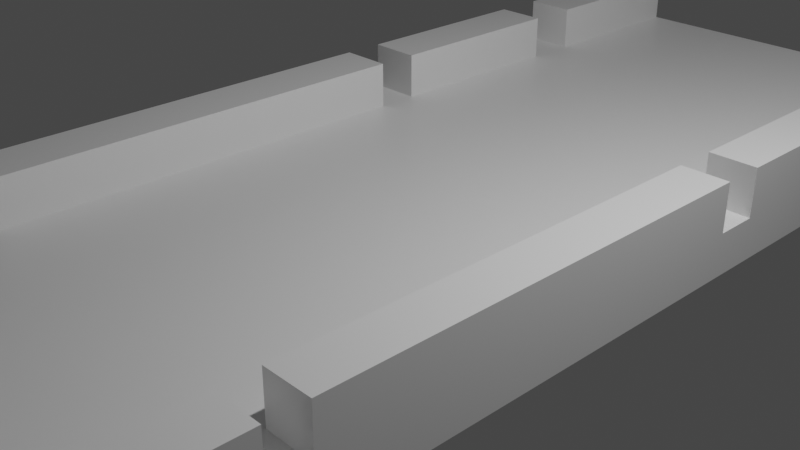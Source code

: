# Source: Boat.blend  (saved by Blender 2.80.75; exported with 4.5.12 LTS)
import bpy
from mathutils import Matrix  # noqa: F401  (used for matrix-valued properties, if any)

bpy.ops.wm.read_factory_settings(use_empty=True)
scene = bpy.context.scene
scene.name = 'Scene'

# ---- collections
col_collection = bpy.data.collections.new('Collection'); scene.collection.children.link(col_collection)

# ---- materials (node trees are filled in below, after node groups)
mat_material = bpy.data.materials.new('Material')
mat_material.alpha_threshold = 0.0
mat_material.use_transparent_shadow = False
mat_material.line_color = (0.0, 0.0, 0.0, 1.0)

# ---- material node trees
mat_material.use_nodes = True; mat_material.node_tree.nodes.clear()
_N = mat_material.node_tree.nodes; _L = mat_material.node_tree.links
n0 = _N.new('ShaderNodeOutputMaterial'); n0.name = 'Material Output'; n0.location = (300, 300)
n1 = _N.new('ShaderNodeBsdfPrincipled'); n1.name = 'Principled BSDF'; n1.location = (10, 300)
n1.distribution = 'GGX'
n1.subsurface_method = 'BURLEY'
n1.inputs[2].default_value = 0.4
n1.inputs[3].default_value = 1.45
n1.inputs[27].default_value = (0.0, 0.0, 0.0, 1.0)
n1.inputs[28].default_value = 1.0
_L.new(n1.outputs[0], n0.inputs[0])
n0.is_active_output = True

# ---- world
world_world = bpy.data.worlds.new('World'); scene.world = world_world
world_world.use_nodes = True; world_world.node_tree.nodes.clear()
_N = world_world.node_tree.nodes; _L = world_world.node_tree.links
n0 = _N.new('ShaderNodeOutputWorld'); n0.name = 'World Output'; n0.location = (300, 300)
n1 = _N.new('ShaderNodeBackground'); n1.name = 'Background'; n1.location = (10, 300)
n1.inputs[0].default_value = (0.05088, 0.05088, 0.05088, 1.0)
_L.new(n1.outputs[0], n0.inputs[0])
n0.is_active_output = True
world_world.color = (0.05088, 0.05088, 0.05088)
world_world.use_sun_shadow = False
world_world.sun_shadow_jitter_overblur = 0.0

# ---- cameras
cam_camera = bpy.data.cameras.new('Camera')
cam_camera.clip_end = 100.0
cam_camera.ortho_scale = 7.314

# ---- lights
light_light = bpy.data.lights.new('Light', 'POINT')
light_light.transmission_factor = 0.0
light_light.energy = 1000.0
light_light.shadow_soft_size = 0.1
light_light.shadow_maximum_resolution = 0.006
light_light.use_absolute_resolution = True

# ---- meshes
me_cube = bpy.data.meshes.new('Cube')
me_cube.from_pydata([(1.0, 1.0, 1.0), (1.0, 1.0, -1.0), (1.0, -1.0, 1.0), (1.0, -1.0, -1.0), (-1.0, 1.0, 1.0), (-1.0, 1.0, -1.0), (-1.0, -1.0, 1.0), (-1.0, -1.0, -1.0), (-0.3488, 1.0, -8.678), (-0.3488, -1.0, -8.678), (0.3488, 1.0, -8.678), (0.3488, -1.0, -8.678), (-1.0, -1.546, -1.0), (-1.0, -1.546, 1.0), (1.0, -1.546, 1.0), (1.0, -1.546, -1.0), (1.0, -1.0, 9.506), (-1.0, -1.0, 9.506), (1.0, -1.546, 9.506), (-1.0, -1.546, 9.506), (0.8, 1.0, -1.0), (0.8, -1.0, 1.0), (0.8, -1.0, -1.0), (0.8, 1.0, 1.0), (0.279, 1.0, -8.678), (0.279, -1.0, -8.678), (0.8, -1.546, 1.0), (0.8, -1.546, -1.0), (0.8, -1.0, 9.506), (0.8, -1.546, 9.506), (0.53, 1.0, -1.0), (0.53, -1.0, 1.0), (0.1848, 1.0, -8.678), (0.53, -1.546, 1.0), (0.53, -1.0, 9.506), (0.53, -1.546, 9.506), (0.53, -1.0, -1.0), (0.53, 1.0, 1.0), (0.1848, -1.0, -8.678), (0.53, -1.546, -1.0), (-0.7705, 1.0, -1.0), (-0.7705, -1.0, 1.0), (-0.2687, 1.0, -8.678), (-0.7705, -1.546, 1.0), (-0.7705, -1.0, 9.506), (-0.7705, -1.546, 9.506), (-0.7705, -1.0, -1.0), (-0.7705, 1.0, 1.0), (-0.2687, -1.0, -8.678), (-0.7705, -1.546, -1.0), (-0.5104, -1.0, -1.0), (-0.5104, 1.0, 1.0), (-0.178, -1.0, -8.678), (-0.5104, -1.546, -1.0), (-0.5104, 1.0, -1.0), (-0.5104, -1.0, 1.0), (-0.178, 1.0, -8.678), (-0.5104, -1.546, 1.0), (-0.5104, -1.0, 9.506), (-0.5104, -1.546, 9.506), (0.8, -1.0, 1.0), (0.53, -1.0, 1.0), (-0.7705, -1.0, 1.0), (-0.5104, -1.0, 1.0), (0.8, -0.8636, 1.0), (0.8, -0.9795, 9.506), (0.53, -0.8636, 1.0), (0.53, -0.9795, 9.506), (-0.5104, -0.8636, 1.0), (-0.7705, -0.8636, 1.0), (-0.5104, -0.9795, 9.506), (-0.7705, -0.9795, 9.506), (-1.0, -1.491, -1.0), (-1.0, -1.491, 1.0), (1.0, -1.491, -1.0), (1.0, -1.491, 1.0), (-1.0, -1.491, 9.506), (1.0, -1.491, 9.506), (0.8, -1.491, 9.506), (0.8, -1.491, -1.0), (0.53, -1.491, -1.0), (0.53, -1.491, 9.506), (-0.7705, -1.491, -1.0), (-0.7705, -1.491, 9.506), (-0.5104, -1.491, 9.506), (-0.5104, -1.491, -1.0), (-0.7705, -1.0, 12.11), (-1.0, -1.0, 12.11), (-0.7705, -1.546, 12.11), (-1.0, -1.546, 12.11), (-1.0, -1.491, 12.11), (1.0, -1.491, 12.11), (1.0, -1.0, 12.11), (0.8, -1.0, 12.11), (1.0, -1.546, 12.11), (0.8, -1.546, 12.11), (0.8, -1.491, 12.11), (0.53, -1.546, 12.11), (0.53, -1.491, 12.11), (-0.5104, -1.546, 12.11), (-0.7705, -1.491, 12.11), (-0.5104, -1.491, 12.11), (-1.0, 0.7, -1.0), (1.0, 0.7, 1.0), (-1.0, 0.7, 1.0), (1.0, 0.7, -1.0), (-0.3488, 0.7, -8.678), (0.3488, 0.7, -8.678), (0.279, 0.7, -8.678), (0.8, 0.7, 1.0), (0.1848, 0.7, -8.678), (0.53, 0.7, 1.0), (-0.2687, 0.7, -8.678), (-0.7705, 0.7, 1.0), (-0.5104, 0.7, 1.0), (-0.178, 0.7, -8.678), (-1.0, 0.615, -1.0), (1.0, 0.615, 1.0), (-0.3488, 0.615, -8.678), (0.279, 0.615, -8.678), (0.8, 0.615, 1.0), (0.1848, 0.615, -8.678), (0.53, 0.615, 1.0), (-0.2687, 0.615, -8.678), (-0.7705, 0.615, 1.0), (-0.5104, 0.615, 1.0), (-0.178, 0.615, -8.678), (-1.0, 0.615, 1.0), (1.0, 0.615, -1.0), (0.3488, 0.615, -8.678), (-1.0, 0.292, -1.0), (1.0, 0.292, 1.0), (-0.3488, 0.292, -8.678), (0.279, 0.292, -8.678), (0.8, 0.292, 1.0), (0.1848, 0.292, -8.678), (0.53, 0.292, 1.0), (-0.2687, 0.292, -8.678), (-0.7705, 0.292, 1.0), (-0.5104, 0.292, 1.0), (-0.178, 0.292, -8.678), (-1.0, 0.292, 1.0), (1.0, 0.292, -1.0), (0.3488, 0.292, -8.678), (-1.0, 0.2274, -1.0), (1.0, 0.2274, 1.0), (-0.3488, 0.2274, -8.678), (0.279, 0.2274, -8.678), (0.8, 0.2274, 1.0), (0.1848, 0.2274, -8.678), (0.53, 0.2274, 1.0), (-0.2687, 0.2274, -8.678), (-0.7705, 0.2274, 1.0), (-0.5104, 0.2274, 1.0), (-0.178, 0.2274, -8.678), (-1.0, 0.2274, 1.0), (1.0, 0.2274, -1.0), (0.3488, 0.2274, -8.678), (-1.0, -0.4477, -1.0), (1.0, -0.4477, 1.0), (-0.3488, -0.4477, -8.678), (0.279, -0.4477, -8.678), (0.8, -0.4477, 1.0), (0.1848, -0.4477, -8.678), (0.53, -0.4477, 1.0), (-0.2687, -0.4477, -8.678), (-0.7705, -0.4477, 1.0), (-0.5104, -0.4477, 1.0), (-0.178, -0.4477, -8.678), (-1.0, -0.4477, 1.0), (1.0, -0.4477, -1.0), (0.3488, -0.4477, -8.678), (-1.0, -0.5029, -1.0), (1.0, -0.5029, 1.0), (-0.3488, -0.5029, -8.678), (0.279, -0.5029, -8.678), (0.8, -0.5029, 1.0), (0.1848, -0.5029, -8.678), (0.53, -0.5029, 1.0), (-0.2687, -0.5029, -8.678), (-0.7705, -0.5029, 1.0), (-0.5104, -0.5029, 1.0), (-0.178, -0.5029, -8.678), (-1.0, -0.5029, 1.0), (1.0, -0.5029, -1.0), (0.3488, -0.5029, -8.678), (-0.7705, -1.0, 3.261), (-1.0, -1.0, 3.261), (1.0, -0.5029, 3.261), (1.0, -1.0, 3.261), (-1.0, 0.7, 3.261), (-1.0, 1.0, 3.261), (0.8, 1.0, 3.261), (1.0, 1.0, 3.261), (0.8, -1.0, 3.261), (0.8, -0.5029, 3.261), (-0.7705, 1.0, 3.261), (-0.7705, -0.5029, 3.261), (1.0, 0.7, 3.261), (0.8, 0.7, 3.261), (-0.7705, 0.7, 3.261), (-1.0, 0.292, 3.261), (-1.0, 0.615, 3.261), (0.8, 0.615, 3.261), (1.0, 0.615, 3.261), (-0.7705, 0.615, 3.261), (1.0, 0.292, 3.261), (0.8, 0.292, 3.261), (-0.7705, 0.292, 3.261), (-1.0, -0.4477, 3.261), (-1.0, 0.2274, 3.261), (0.8, 0.2274, 3.261), (1.0, 0.2274, 3.261), (-0.7705, 0.2274, 3.261), (1.0, -0.4477, 3.261), (0.8, -0.4477, 3.261), (-0.7705, -0.4477, 3.261), (-1.0, -0.5029, 3.261)], [], [(47, 4, 191, 196), (73, 72, 12, 13), (102, 104, 4, 5), (102, 5, 8, 106), (184, 173, 2, 3), (20, 23, 0, 1), (175, 185, 11, 25), (184, 3, 11, 185), (20, 1, 10, 24), (46, 7, 9, 48), (49, 43, 13, 12), (79, 74, 15, 27), (26, 14, 18, 29), (74, 75, 14, 15), (19, 45, 88, 89), (75, 2, 16, 77), (73, 13, 19, 76), (41, 6, 17, 44), (2, 21, 28, 16), (84, 83, 100, 101), (33, 26, 29, 35), (80, 79, 27, 39), (15, 14, 26, 27), (3, 22, 25, 11), (30, 20, 24, 32), (177, 175, 25, 38), (30, 37, 23, 20), (169, 166, 216, 209), (54, 51, 37, 30), (182, 177, 38, 52), (54, 30, 32, 56), (85, 80, 39, 53), (57, 33, 35, 59), (21, 31, 66, 64), (44, 17, 87, 86), (27, 26, 33, 39), (22, 36, 38, 25), (176, 178, 31, 21), (13, 43, 45, 19), (72, 82, 49, 12), (5, 40, 42, 8), (174, 179, 48, 9), (5, 4, 47, 40), (28, 21, 64, 65), (81, 84, 101, 98), (53, 57, 43, 49), (50, 46, 48, 52), (181, 180, 41, 55), (178, 181, 55, 31), (36, 50, 52, 38), (39, 33, 57, 53), (28, 78, 96, 93), (31, 55, 58, 34), (43, 57, 59, 45), (82, 85, 53, 49), (40, 54, 56, 42), (179, 182, 52, 48), (40, 47, 51, 54), (41, 55, 63, 62), (31, 21, 60, 61), (64, 66, 67, 65), (68, 69, 71, 70), (58, 55, 68, 70), (55, 41, 69, 68), (34, 28, 65, 67), (31, 34, 67, 66), (41, 44, 71, 69), (44, 58, 70, 71), (46, 50, 85, 82), (34, 58, 84, 81), (58, 44, 83, 84), (7, 46, 82, 72), (28, 34, 81, 78), (50, 36, 80, 85), (36, 22, 79, 80), (18, 77, 91, 94), (6, 73, 76, 17), (14, 75, 77, 18), (35, 29, 95, 97), (3, 2, 75, 74), (22, 3, 74, 79), (6, 7, 72, 73), (100, 90, 89, 88), (91, 96, 95, 94), (96, 98, 97, 95), (101, 100, 88, 99), (98, 101, 99, 97), (92, 93, 96, 91), (86, 87, 90, 100), (16, 28, 93, 92), (45, 59, 99, 88), (17, 76, 90, 87), (78, 81, 98, 96), (29, 18, 94, 95), (83, 44, 86, 100), (76, 19, 89, 90), (77, 16, 92, 91), (59, 35, 97, 99), (42, 56, 115, 112), (37, 51, 114, 111), (51, 47, 113, 114), (8, 42, 112, 106), (23, 37, 111, 109), (56, 32, 110, 115), (176, 21, 194, 195), (32, 24, 108, 110), (1, 105, 107, 10), (24, 10, 107, 108), (1, 0, 103, 105), (116, 102, 106, 118), (116, 127, 104, 102), (41, 180, 197, 186), (130, 141, 127, 116), (130, 116, 118, 132), (112, 115, 126, 123), (111, 114, 125, 122), (114, 113, 124, 125), (106, 112, 123, 118), (109, 111, 122, 120), (115, 110, 121, 126), (103, 109, 120, 117), (110, 108, 119, 121), (105, 128, 129, 107), (108, 107, 129, 119), (105, 103, 117, 128), (113, 104, 127, 124), (144, 130, 132, 146), (144, 155, 141, 130), (123, 126, 140, 137), (122, 125, 139, 136), (125, 124, 138, 139), (118, 123, 137, 132), (120, 122, 136, 134), (126, 121, 135, 140), (152, 155, 210, 213), (121, 119, 133, 135), (128, 142, 143, 129), (119, 129, 143, 133), (128, 117, 131, 142), (183, 6, 187, 217), (158, 169, 155, 144), (158, 144, 146, 160), (137, 140, 154, 151), (136, 139, 153, 150), (139, 138, 152, 153), (132, 137, 151, 146), (134, 136, 150, 148), (140, 135, 149, 154), (131, 134, 148, 145), (135, 133, 147, 149), (142, 156, 157, 143), (133, 143, 157, 147), (142, 131, 145, 156), (138, 141, 155, 152), (172, 158, 160, 174), (172, 183, 169, 158), (151, 154, 168, 165), (150, 153, 167, 164), (153, 152, 166, 167), (146, 151, 165, 160), (148, 150, 164, 162), (154, 149, 163, 168), (131, 117, 204, 206), (149, 147, 161, 163), (156, 170, 171, 157), (147, 157, 171, 161), (156, 145, 159, 170), (141, 138, 208, 201), (7, 6, 183, 172), (7, 172, 174, 9), (165, 168, 182, 179), (164, 167, 181, 178), (167, 166, 180, 181), (160, 165, 179, 174), (162, 164, 178, 176), (168, 163, 177, 182), (159, 162, 176, 173), (163, 161, 175, 177), (170, 184, 185, 171), (161, 171, 185, 175), (170, 159, 173, 184), (166, 169, 183, 180), (197, 217, 187, 186), (188, 195, 194, 189), (193, 192, 199, 198), (196, 191, 190, 200), (204, 203, 207, 206), (205, 202, 201, 208), (212, 211, 215, 214), (213, 210, 209, 216), (159, 145, 212, 214), (180, 183, 217, 197), (120, 134, 207, 203), (109, 103, 198, 199), (23, 109, 199, 192), (148, 162, 215, 211), (6, 41, 186, 187), (117, 120, 203, 204), (2, 173, 188, 189), (138, 124, 205, 208), (134, 131, 206, 207), (113, 47, 196, 200), (4, 104, 190, 191), (145, 148, 211, 212), (127, 141, 201, 202), (166, 152, 213, 216), (0, 23, 192, 193), (21, 2, 189, 194), (162, 159, 214, 215), (104, 113, 200, 190), (103, 0, 193, 198), (173, 176, 195, 188), (155, 169, 209, 210), (124, 127, 202, 205)])
_uv = me_cube.uv_layers.new(name='UVMap')
_uv.uv.foreach_set('vector', [0.875, 0.5287, 0.875, 0.5, 0.875, 0.5, 0.875, 0.5287, 0.625, 0.5, 0.375, 0.5, 0.375, 0.5, 0.625, 0.5, 0.375, 0.7125, 0.625, 0.7125, 0.625, 0.75, 0.375, 0.75, 0.375, 0.7125, 0.375, 0.75, 0.375, 0.75, 0.375, 0.7125, 0.125, 0.6879, 0.375, 0.6879, 0.375, 0.75, 0.125, 0.75, 0.625, 0.725, 0.875, 0.725, 0.875, 0.75, 0.625, 0.75, 0.6, 0.9379, 0.625, 0.9379, 0.625, 1.0, 0.6, 1.0, 0.125, 0.6879, 0.125, 0.75, 0.125, 0.75, 0.125, 0.6879, 0.625, 0.725, 0.625, 0.75, 0.625, 0.75, 0.625, 0.725, 0.375, 0.4713, 0.375, 0.5, 0.375, 0.5, 0.375, 0.4713, 0.375, 0.4713, 0.625, 0.4713, 0.625, 0.5, 0.375, 0.5, 0.375, 0.275, 0.375, 0.25, 0.375, 0.25, 0.375, 0.275, 0.625, 0.275, 0.625, 0.25, 0.625, 0.25, 0.625, 0.275, 0.125, 0.75, 0.375, 0.75, 0.375, 0.75, 0.125, 0.75, 0.625, 0.5, 0.625, 0.4713, 0.625, 0.4713, 0.625, 0.5, 0.375, 0.75, 0.375, 0.75, 0.375, 0.75, 0.375, 0.75, 0.625, 0.5, 0.625, 0.5, 0.625, 0.5, 0.625, 0.5, 0.5963, 0.25, 0.625, 0.25, 0.625, 0.25, 0.5963, 0.25, 0.375, 0.25, 0.4, 0.25, 0.4, 0.25, 0.375, 0.25, 0.5638, 0.25, 0.5963, 0.25, 0.5963, 0.25, 0.5638, 0.25, 0.625, 0.3088, 0.625, 0.275, 0.625, 0.275, 0.625, 0.3088, 0.375, 0.3088, 0.375, 0.275, 0.375, 0.275, 0.375, 0.3088, 0.375, 0.25, 0.625, 0.25, 0.625, 0.275, 0.375, 0.275, 0.375, 0.25, 0.375, 0.275, 0.375, 0.275, 0.375, 0.25, 0.625, 0.6912, 0.625, 0.725, 0.625, 0.725, 0.625, 0.6912, 0.5662, 0.9379, 0.6, 0.9379, 0.6, 1.0, 0.5662, 1.0, 0.625, 0.6912, 0.875, 0.6912, 0.875, 0.725, 0.625, 0.725, 0.625, 0.181, 0.5963, 0.181, 0.5963, 0.181, 0.625, 0.181, 0.625, 0.5612, 0.875, 0.5612, 0.875, 0.6912, 0.625, 0.6912, 0.4362, 0.9379, 0.5662, 0.9379, 0.5662, 1.0, 0.4362, 1.0, 0.625, 0.5612, 0.625, 0.6912, 0.625, 0.6912, 0.625, 0.5612, 0.375, 0.4388, 0.375, 0.3088, 0.375, 0.3088, 0.375, 0.4388, 0.625, 0.4388, 0.625, 0.3088, 0.625, 0.3088, 0.625, 0.4388, 0.4, 0.25, 0.4338, 0.25, 0.4338, 0.25, 0.4, 0.25, 0.5963, 0.25, 0.625, 0.25, 0.625, 0.25, 0.5963, 0.25, 0.375, 0.275, 0.625, 0.275, 0.625, 0.3088, 0.375, 0.3088, 0.375, 0.275, 0.375, 0.3087, 0.375, 0.3087, 0.375, 0.275, 0.4, 0.1879, 0.4337, 0.1879, 0.4338, 0.25, 0.4, 0.25, 0.625, 0.5, 0.625, 0.4713, 0.625, 0.4713, 0.625, 0.5, 0.375, 0.5, 0.375, 0.4713, 0.375, 0.4713, 0.375, 0.5, 0.625, 0.5, 0.625, 0.5287, 0.625, 0.5287, 0.625, 0.5, 0.375, 0.9379, 0.4037, 0.9379, 0.4037, 1.0, 0.375, 1.0, 0.625, 0.5, 0.875, 0.5, 0.875, 0.5287, 0.625, 0.5287, 0.4, 0.25, 0.4, 0.25, 0.4, 0.25, 0.4, 0.25, 0.4338, 0.25, 0.5638, 0.25, 0.5638, 0.25, 0.4338, 0.25, 0.375, 0.4388, 0.625, 0.4388, 0.625, 0.4713, 0.375, 0.4713, 0.375, 0.4388, 0.375, 0.4713, 0.375, 0.4713, 0.375, 0.4388, 0.5638, 0.1879, 0.5963, 0.1879, 0.5963, 0.25, 0.5638, 0.25, 0.4337, 0.1879, 0.5638, 0.1879, 0.5638, 0.25, 0.4338, 0.25, 0.375, 0.3087, 0.375, 0.4388, 0.375, 0.4388, 0.375, 0.3087, 0.375, 0.3088, 0.625, 0.3088, 0.625, 0.4388, 0.375, 0.4388, 0.4, 0.25, 0.4, 0.25, 0.4, 0.25, 0.4, 0.25, 0.4338, 0.25, 0.5638, 0.25, 0.5638, 0.25, 0.4338, 0.25, 0.625, 0.4713, 0.625, 0.4388, 0.625, 0.4388, 0.625, 0.4713, 0.375, 0.4713, 0.375, 0.4388, 0.375, 0.4388, 0.375, 0.4713, 0.625, 0.5287, 0.625, 0.5612, 0.625, 0.5612, 0.625, 0.5287, 0.4037, 0.9379, 0.4362, 0.9379, 0.4362, 1.0, 0.4037, 1.0, 0.625, 0.5287, 0.875, 0.5287, 0.875, 0.5612, 0.625, 0.5612, 0.5963, 0.25, 0.5638, 0.25, 0.5638, 0.25, 0.5963, 0.25, 0.4338, 0.25, 0.4, 0.25, 0.4, 0.25, 0.4338, 0.25, 0.4, 0.25, 0.4338, 0.25, 0.4338, 0.25, 0.4, 0.25, 0.5638, 0.25, 0.5963, 0.25, 0.5963, 0.25, 0.5638, 0.25, 0.5638, 0.25, 0.5638, 0.25, 0.5638, 0.25, 0.5638, 0.25, 0.5638, 0.25, 0.5963, 0.25, 0.5963, 0.25, 0.5638, 0.25, 0.4338, 0.25, 0.4, 0.25, 0.4, 0.25, 0.4338, 0.25, 0.4338, 0.25, 0.4338, 0.25, 0.4338, 0.25, 0.4338, 0.25, 0.5963, 0.25, 0.5963, 0.25, 0.5963, 0.25, 0.5963, 0.25, 0.5963, 0.25, 0.5638, 0.25, 0.5638, 0.25, 0.5963, 0.25, 0.375, 0.4713, 0.375, 0.4388, 0.375, 0.4388, 0.375, 0.4713, 0.4338, 0.25, 0.5638, 0.25, 0.5638, 0.25, 0.4338, 0.25, 0.5638, 0.25, 0.5963, 0.25, 0.5963, 0.25, 0.5638, 0.25, 0.375, 0.5, 0.375, 0.4713, 0.375, 0.4713, 0.375, 0.5, 0.4, 0.25, 0.4338, 0.25, 0.4338, 0.25, 0.4, 0.25, 0.375, 0.4388, 0.375, 0.3087, 0.375, 0.3088, 0.375, 0.4388, 0.375, 0.3087, 0.375, 0.275, 0.375, 0.275, 0.375, 0.3088, 0.375, 0.75, 0.375, 0.75, 0.375, 0.75, 0.375, 0.75, 0.625, 0.5, 0.625, 0.5, 0.625, 0.5, 0.625, 0.5, 0.375, 0.75, 0.375, 0.75, 0.375, 0.75, 0.375, 0.75, 0.625, 0.3088, 0.625, 0.275, 0.625, 0.275, 0.625, 0.3088, 0.125, 0.75, 0.375, 0.75, 0.375, 0.75, 0.125, 0.75, 0.375, 0.275, 0.375, 0.25, 0.375, 0.25, 0.375, 0.275, 0.625, 0.5, 0.375, 0.5, 0.375, 0.5, 0.625, 0.5, 0.5963, 0.25, 0.625, 0.25, 0.625, 0.25, 0.5963, 0.25, 0.375, 0.25, 0.4, 0.25, 0.4, 0.25, 0.375, 0.25, 0.4, 0.25, 0.4338, 0.25, 0.4338, 0.25, 0.4, 0.25, 0.5638, 0.25, 0.5963, 0.25, 0.5963, 0.25, 0.5638, 0.25, 0.4338, 0.25, 0.5638, 0.25, 0.5638, 0.25, 0.4338, 0.25, 0.375, 0.25, 0.4, 0.25, 0.4, 0.25, 0.375, 0.25, 0.5963, 0.25, 0.625, 0.25, 0.625, 0.25, 0.5963, 0.25, 0.375, 0.25, 0.4, 0.25, 0.4, 0.25, 0.375, 0.25, 0.625, 0.4713, 0.625, 0.4388, 0.625, 0.4388, 0.625, 0.4713, 0.625, 0.5, 0.625, 0.5, 0.625, 0.5, 0.625, 0.5, 0.4, 0.25, 0.4338, 0.25, 0.4338, 0.25, 0.4, 0.25, 0.625, 0.275, 0.625, 0.25, 0.625, 0.25, 0.625, 0.275, 0.5963, 0.25, 0.5963, 0.25, 0.5963, 0.25, 0.5963, 0.25, 0.625, 0.5, 0.625, 0.5, 0.625, 0.5, 0.625, 0.5, 0.375, 0.75, 0.375, 0.75, 0.375, 0.75, 0.375, 0.75, 0.625, 0.4388, 0.625, 0.3088, 0.625, 0.3088, 0.625, 0.4388, 0.4037, 0.75, 0.4362, 0.75, 0.4362, 0.7875, 0.4037, 0.7875, 0.4337, 0.0, 0.5638, 0.0, 0.5638, 0.0375, 0.4337, 0.0375, 0.5638, 0.0, 0.5963, 0.0, 0.5963, 0.0375, 0.5638, 0.0375, 0.375, 0.75, 0.4037, 0.75, 0.4037, 0.7875, 0.375, 0.7875, 0.4, 0.0, 0.4337, 0.0, 0.4337, 0.0375, 0.4, 0.0375, 0.4362, 0.75, 0.5663, 0.75, 0.5662, 0.7875, 0.4362, 0.7875, 0.4, 0.1879, 0.4, 0.25, 0.4, 0.25, 0.4, 0.1879, 0.5663, 0.75, 0.6, 0.75, 0.6, 0.7875, 0.5662, 0.7875, 0.125, 0.5, 0.125, 0.5375, 0.125, 0.5375, 0.125, 0.5, 0.6, 0.75, 0.625, 0.75, 0.625, 0.7875, 0.6, 0.7875, 0.125, 0.5, 0.375, 0.5, 0.375, 0.5375, 0.125, 0.5375, 0.375, 0.7019, 0.375, 0.7125, 0.375, 0.7125, 0.375, 0.7019, 0.375, 0.7019, 0.625, 0.7019, 0.625, 0.7125, 0.375, 0.7125, 0.5963, 0.25, 0.5963, 0.1879, 0.5963, 0.1879, 0.5963, 0.25, 0.375, 0.6615, 0.625, 0.6615, 0.625, 0.7019, 0.375, 0.7019, 0.375, 0.6615, 0.375, 0.7019, 0.375, 0.7019, 0.375, 0.6615, 0.4037, 0.7875, 0.4362, 0.7875, 0.4362, 0.7981, 0.4037, 0.7981, 0.4337, 0.0375, 0.5638, 0.0375, 0.5638, 0.04812, 0.4337, 0.04812, 0.5638, 0.0375, 0.5963, 0.0375, 0.5963, 0.04812, 0.5638, 0.04812, 0.375, 0.7875, 0.4037, 0.7875, 0.4037, 0.7981, 0.375, 0.7981, 0.4, 0.0375, 0.4337, 0.0375, 0.4337, 0.04812, 0.4, 0.04812, 0.4362, 0.7875, 0.5662, 0.7875, 0.5662, 0.7981, 0.4362, 0.7981, 0.375, 0.0375, 0.4, 0.0375, 0.4, 0.04812, 0.375, 0.04812, 0.5662, 0.7875, 0.6, 0.7875, 0.6, 0.7981, 0.5662, 0.7981, 0.125, 0.5375, 0.125, 0.5481, 0.125, 0.5481, 0.125, 0.5375, 0.6, 0.7875, 0.625, 0.7875, 0.625, 0.7981, 0.6, 0.7981, 0.125, 0.5375, 0.375, 0.5375, 0.375, 0.5481, 0.125, 0.5481, 0.5963, 0.0375, 0.625, 0.0375, 0.625, 0.04812, 0.5963, 0.04812, 0.375, 0.6534, 0.375, 0.6615, 0.375, 0.6615, 0.375, 0.6534, 0.375, 0.6534, 0.625, 0.6534, 0.625, 0.6615, 0.375, 0.6615, 0.4037, 0.7981, 0.4362, 0.7981, 0.4362, 0.8385, 0.4037, 0.8385, 0.4337, 0.04812, 0.5638, 0.04812, 0.5638, 0.0885, 0.4337, 0.0885, 0.5638, 0.04812, 0.5963, 0.04812, 0.5963, 0.0885, 0.5638, 0.0885, 0.375, 0.7981, 0.4037, 0.7981, 0.4037, 0.8385, 0.375, 0.8385, 0.4, 0.04812, 0.4337, 0.04812, 0.4337, 0.0885, 0.4, 0.0885, 0.4362, 0.7981, 0.5662, 0.7981, 0.5662, 0.8385, 0.4362, 0.8385, 0.5963, 0.09657, 0.625, 0.09657, 0.625, 0.09657, 0.5963, 0.09657, 0.5662, 0.7981, 0.6, 0.7981, 0.6, 0.8385, 0.5662, 0.8385, 0.125, 0.5481, 0.125, 0.5885, 0.125, 0.5885, 0.125, 0.5481, 0.6, 0.7981, 0.625, 0.7981, 0.625, 0.8385, 0.6, 0.8385, 0.125, 0.5481, 0.375, 0.5481, 0.375, 0.5885, 0.125, 0.5885, 0.625, 0.5621, 0.625, 0.5, 0.625, 0.5, 0.625, 0.5621, 0.375, 0.569, 0.625, 0.569, 0.625, 0.6534, 0.375, 0.6534, 0.375, 0.569, 0.375, 0.6534, 0.375, 0.6534, 0.375, 0.569, 0.4037, 0.8385, 0.4362, 0.8385, 0.4362, 0.8466, 0.4037, 0.8466, 0.4337, 0.0885, 0.5638, 0.0885, 0.5638, 0.09657, 0.4337, 0.09657, 0.5638, 0.0885, 0.5963, 0.0885, 0.5963, 0.09657, 0.5638, 0.09657, 0.375, 0.8385, 0.4037, 0.8385, 0.4037, 0.8466, 0.375, 0.8466, 0.4, 0.0885, 0.4337, 0.0885, 0.4337, 0.09657, 0.4, 0.09657, 0.4362, 0.8385, 0.5662, 0.8385, 0.5662, 0.8466, 0.4362, 0.8466, 0.375, 0.0885, 0.4, 0.0885, 0.4, 0.09657, 0.375, 0.09657, 0.5662, 0.8385, 0.6, 0.8385, 0.6, 0.8466, 0.5662, 0.8466, 0.125, 0.5885, 0.125, 0.5966, 0.125, 0.5966, 0.125, 0.5885, 0.6, 0.8385, 0.625, 0.8385, 0.625, 0.8466, 0.6, 0.8466, 0.125, 0.5885, 0.375, 0.5885, 0.375, 0.5966, 0.125, 0.5966, 0.5963, 0.0885, 0.625, 0.0885, 0.625, 0.09657, 0.5963, 0.09657, 0.375, 0.5621, 0.375, 0.569, 0.375, 0.569, 0.375, 0.5621, 0.375, 0.5621, 0.625, 0.5621, 0.625, 0.569, 0.375, 0.569, 0.4037, 0.8466, 0.4362, 0.8466, 0.4362, 0.931, 0.4037, 0.931, 0.4337, 0.09657, 0.5638, 0.09657, 0.5638, 0.181, 0.4337, 0.181, 0.5638, 0.09657, 0.5963, 0.09657, 0.5963, 0.181, 0.5638, 0.181, 0.375, 0.8466, 0.4037, 0.8466, 0.4037, 0.931, 0.375, 0.931, 0.4, 0.09657, 0.4337, 0.09657, 0.4337, 0.181, 0.4, 0.181, 0.4362, 0.8466, 0.5662, 0.8466, 0.5662, 0.931, 0.4362, 0.931, 0.375, 0.5885, 0.375, 0.5481, 0.375, 0.5481, 0.375, 0.5885, 0.5662, 0.8466, 0.6, 0.8466, 0.6, 0.931, 0.5662, 0.931, 0.125, 0.5966, 0.125, 0.681, 0.125, 0.681, 0.125, 0.5966, 0.6, 0.8466, 0.625, 0.8466, 0.625, 0.931, 0.6, 0.931, 0.125, 0.5966, 0.375, 0.5966, 0.375, 0.681, 0.125, 0.681, 0.625, 0.0885, 0.5963, 0.0885, 0.5963, 0.0885, 0.625, 0.0885, 0.375, 0.5, 0.625, 0.5, 0.625, 0.5621, 0.375, 0.5621, 0.375, 0.5, 0.375, 0.5621, 0.375, 0.5621, 0.375, 0.5, 0.4037, 0.931, 0.4362, 0.931, 0.4362, 0.9379, 0.4037, 0.9379, 0.4337, 0.181, 0.5638, 0.181, 0.5638, 0.1879, 0.4337, 0.1879, 0.5638, 0.181, 0.5963, 0.181, 0.5963, 0.1879, 0.5638, 0.1879, 0.375, 0.931, 0.4037, 0.931, 0.4037, 0.9379, 0.375, 0.9379, 0.4, 0.181, 0.4337, 0.181, 0.4337, 0.1879, 0.4, 0.1879, 0.4362, 0.931, 0.5662, 0.931, 0.5662, 0.9379, 0.4362, 0.9379, 0.375, 0.181, 0.4, 0.181, 0.4, 0.1879, 0.375, 0.1879, 0.5662, 0.931, 0.6, 0.931, 0.6, 0.9379, 0.5662, 0.9379, 0.125, 0.681, 0.125, 0.6879, 0.125, 0.6879, 0.125, 0.681, 0.6, 0.931, 0.625, 0.931, 0.625, 0.9379, 0.6, 0.9379, 0.125, 0.681, 0.375, 0.681, 0.375, 0.6879, 0.125, 0.6879, 0.5963, 0.181, 0.625, 0.181, 0.625, 0.1879, 0.5963, 0.1879, 0.5963, 0.1879, 0.625, 0.1879, 0.625, 0.25, 0.5963, 0.25, 0.375, 0.1879, 0.4, 0.1879, 0.4, 0.25, 0.375, 0.25, 0.375, 0.0, 0.4, 0.0, 0.4, 0.0375, 0.375, 0.0375, 0.5963, 0.0, 0.625, 0.0, 0.625, 0.0375, 0.5963, 0.0375, 0.375, 0.04812, 0.4, 0.04812, 0.4, 0.0885, 0.375, 0.0885, 0.5963, 0.04812, 0.625, 0.04812, 0.625, 0.0885, 0.5963, 0.0885, 0.375, 0.09657, 0.4, 0.09657, 0.4, 0.181, 0.375, 0.181, 0.5963, 0.09657, 0.625, 0.09657, 0.625, 0.181, 0.5963, 0.181, 0.375, 0.681, 0.375, 0.5966, 0.375, 0.5966, 0.375, 0.681, 0.5963, 0.1879, 0.625, 0.1879, 0.625, 0.1879, 0.5963, 0.1879, 0.4, 0.04812, 0.4, 0.0885, 0.4, 0.0885, 0.4, 0.04812, 0.4, 0.0375, 0.375, 0.0375, 0.375, 0.0375, 0.4, 0.0375, 0.4, 0.0, 0.4, 0.0375, 0.4, 0.0375, 0.4, 0.0, 0.4, 0.09657, 0.4, 0.181, 0.4, 0.181, 0.4, 0.09657, 0.625, 0.25, 0.5963, 0.25, 0.5963, 0.25, 0.625, 0.25, 0.375, 0.04812, 0.4, 0.04812, 0.4, 0.04812, 0.375, 0.04812, 0.375, 0.75, 0.375, 0.6879, 0.375, 0.6879, 0.375, 0.75, 0.5963, 0.0885, 0.5963, 0.04812, 0.5963, 0.04812, 0.5963, 0.0885, 0.4, 0.0885, 0.375, 0.0885, 0.375, 0.0885, 0.4, 0.0885, 0.5963, 0.0375, 0.5963, 0.0, 0.5963, 0.0, 0.5963, 0.0375, 0.625, 0.75, 0.625, 0.7125, 0.625, 0.7125, 0.625, 0.75, 0.375, 0.09657, 0.4, 0.09657, 0.4, 0.09657, 0.375, 0.09657, 0.625, 0.7019, 0.625, 0.6615, 0.625, 0.6615, 0.625, 0.7019, 0.5963, 0.181, 0.5963, 0.09657, 0.5963, 0.09657, 0.5963, 0.181, 0.875, 0.75, 0.875, 0.725, 0.875, 0.725, 0.875, 0.75, 0.4, 0.25, 0.375, 0.25, 0.375, 0.25, 0.4, 0.25, 0.4, 0.181, 0.375, 0.181, 0.375, 0.181, 0.4, 0.181, 0.625, 0.0375, 0.5963, 0.0375, 0.5963, 0.0375, 0.625, 0.0375, 0.375, 0.5375, 0.375, 0.5, 0.375, 0.5, 0.375, 0.5375, 0.375, 0.1879, 0.4, 0.1879, 0.4, 0.1879, 0.375, 0.1879, 0.625, 0.6534, 0.625, 0.569, 0.625, 0.569, 0.625, 0.6534, 0.5963, 0.04812, 0.625, 0.04812, 0.625, 0.04812, 0.5963, 0.04812])
me_cube.materials.append(mat_material)
me_cube.use_remesh_preserve_volume = False
me_cube.use_remesh_preserve_attributes = False
me_cube.use_mirror_vertex_groups = False
me_cube.update()

# ---- objects
ob_cube = bpy.data.objects.new('Cube', me_cube)
ob_light = bpy.data.objects.new('Light', light_light)
ob_camera = bpy.data.objects.new('Camera', cam_camera)

# ---- transforms, parenting, visibility, modifiers, constraints
ob_cube.location = (0.0, 0.0, 0.0)
ob_cube.scale = (2.665, 7.333, 0.2351)
ob_cube.lock_rotations_4d = False
ob_cube.empty_display_type = 'ARROWS'
ob_cube.lineart.crease_threshold = 0.0
ob_light.location = (4.076, 1.005, 5.904)
ob_light.rotation_euler = (0.6503, 0.05522, 1.866)
ob_light.lock_rotations_4d = False
ob_light.empty_display_type = 'ARROWS'
ob_light.color = (0.0, 0.0, 0.0, 0.0)
ob_light.lineart.crease_threshold = 0.0
ob_camera.location = (7.359, -6.926, 4.958)
ob_camera.rotation_euler = (1.109, 0.0, 0.8149)
ob_camera.lock_rotations_4d = False
ob_camera.empty_display_type = 'ARROWS'
ob_camera.color = (0.0, 0.0, 0.0, 0.0)
ob_camera.display_type = 'WIRE'
ob_camera.lineart.crease_threshold = 0.0

# ---- collection membership
col_collection.objects.link(ob_cube)
col_collection.objects.link(ob_light)
col_collection.objects.link(ob_camera)

# ---- scene / render settings (as saved in the file)
scene.camera = ob_camera
scene.frame_start = 1; scene.frame_end = 250; scene.frame_set(1)
scene.render.engine = 'BLENDER_EEVEE_NEXT'
scene.cycles.use_denoising = False
scene.cycles.samples = 128
scene.cycles.sampling_pattern = 'TABULATED_SOBOL'
scene.cycles.use_adaptive_sampling = False
scene.cycles.use_light_tree = False
scene.view_settings.view_transform = 'Filmic'
bpy.context.view_layer.update()
